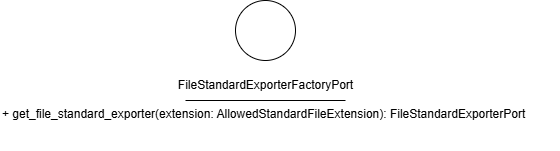

The diagram above was exported from draw.io. Its source (the exported page's mxGraphModel, read from the mxfile embedded in the PNG):
<mxGraphModel dx="610" dy="1504" grid="1" gridSize="10" guides="1" tooltips="1" connect="1" arrows="1" fold="1" page="1" pageScale="1" pageWidth="850" pageHeight="1100" math="0" shadow="0">
  <root>
    <mxCell id="0" />
    <mxCell id="1" parent="0" />
    <mxCell id="3" value="" style="ellipse;whiteSpace=wrap;html=1;aspect=fixed;" vertex="1" parent="1">
      <mxGeometry x="295" y="289" width="60" height="60" as="geometry" />
    </mxCell>
    <mxCell id="4" value="&lt;span style=&quot;color: rgb(0, 0, 0); text-align: left; text-wrap-mode: wrap;&quot;&gt;FileStandardExporterFactoryPort&lt;/span&gt;" style="text;html=1;align=center;verticalAlign=middle;resizable=0;points=[];autosize=1;strokeColor=none;fillColor=none;" vertex="1" parent="1">
      <mxGeometry x="225" y="359" width="200" height="30" as="geometry" />
    </mxCell>
    <mxCell id="5" value="" style="endArrow=none;html=1;" edge="1" parent="1">
      <mxGeometry width="50" height="50" relative="1" as="geometry">
        <mxPoint x="245" y="389" as="sourcePoint" />
        <mxPoint x="405" y="389" as="targetPoint" />
        <Array as="points">
          <mxPoint x="325" y="389" />
        </Array>
      </mxGeometry>
    </mxCell>
    <mxCell id="6" value="+ get_file_standard_exporter(extension: AllowedStandardFileExtension): FileStandardExporterPort" style="text;whiteSpace=wrap;html=1;" vertex="1" parent="1">
      <mxGeometry x="60" y="389" width="560" height="50" as="geometry" />
    </mxCell>
  </root>
</mxGraphModel>